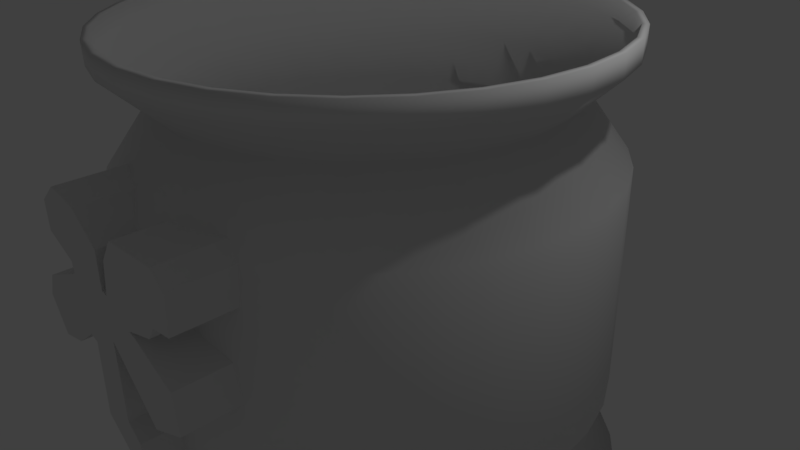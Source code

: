 # Source: luckpotion.blend  (saved by Blender 2.77.0; exported with 4.5.12 LTS)
import bpy
from mathutils import Matrix  # noqa: F401  (used for matrix-valued properties, if any)

bpy.ops.wm.read_factory_settings(use_empty=True)
scene = bpy.context.scene
scene.name = 'Scene'

# ---- collections
col_collection_1 = bpy.data.collections.new('Collection 1'); scene.collection.children.link(col_collection_1)

# ---- world
world_world = bpy.data.worlds.new('World'); scene.world = world_world
world_world.color = (0.05088, 0.05088, 0.05088)
world_world.use_sun_shadow = False
world_world.sun_shadow_jitter_overblur = 0.0
world_world.cycles.sampling_method = 'MANUAL'

# ---- cameras
cam_camera = bpy.data.cameras.new('Camera')
cam_camera.clip_end = 100.0
cam_camera.lens = 35.0
cam_camera.sensor_width = 32.0
cam_camera.sensor_height = 18.0
cam_camera.ortho_scale = 7.314
cam_camera.dof.focus_distance = 0.0
cam_camera.dof.aperture_fstop = 128.0

# ---- lights
light_lamp = bpy.data.lights.new('Lamp', 'POINT')
light_lamp.transmission_factor = 0.0
light_lamp.cutoff_distance = 30.0
light_lamp.energy = 100.0
light_lamp.shadow_buffer_clip_start = 1.001
light_lamp.shadow_soft_size = 0.1
light_lamp.shadow_maximum_resolution = 0.006
light_lamp.use_absolute_resolution = True

# ---- meshes
me_cube_001 = bpy.data.meshes.new('Cube.001')
me_cube_001.from_pydata([(1.222, 0.115, 0.1976), (0.713, 0.115, -0.007189), (1.222, 1.0, 0.1976), (0.713, 1.0, -0.007189), (1.159, 0.115, 0.689), (0.5847, 0.115, 1.0), (1.159, 1.0, 0.689), (0.5847, 1.0, 1.0), (0.467, 0.115, 1.048), (0.467, 1.0, 1.048), (0.8823, 0.115, 1.159), (0.8823, 1.0, 1.159), (1.007, 0.115, 1.332), (1.007, 1.0, 1.332), (1.291, 0.115, 1.36), (1.291, 1.0, 1.36), (1.318, 0.115, 1.838), (1.318, 1.0, 1.838), (1.118, 0.115, 2.018), (1.118, 1.0, 2.018), (0.3493, 0.115, 1.99), (0.3493, 1.0, 1.99), (0.1486, 0.115, 1.706), (0.1486, 1.0, 1.706), (0.07242, 0.115, 1.277), (0.07242, 1.0, 1.277), (-0.01757, 0.115, 1.298), (-0.01757, 1.0, 1.298), (-0.01065, 0.115, 1.761), (-0.01065, 1.0, 1.761), (-0.3914, 0.115, 2.087), (-0.3914, 1.0, 2.087), (-0.8206, 0.115, 2.177), (-0.8206, 1.0, 2.177), (-1.091, 0.115, 1.948), (-1.091, 1.0, 1.948), (-1.084, 0.115, 1.588), (-1.084, 1.0, 1.588), (-0.6683, 0.115, 1.381), (-0.6683, 1.0, 1.381), (-0.6544, 0.115, 1.235), (-0.6544, 1.0, 1.235), (-1.333, 0.115, 0.9446), (-1.333, 1.0, 0.9446), (-1.457, 0.115, 0.647), (-1.457, 1.0, 0.647), (-1.222, 0.115, 0.2178), (-1.222, 1.0, 0.2178), (-0.8621, 0.115, 0.2939), (-0.8621, 1.0, 0.2939), (-0.516, 0.115, 0.5501), (-0.516, 1.0, 0.5501), (-0.3983, 0.115, 0.5085), (-0.3983, 1.0, 0.5085), (-0.426, 0.115, -0.4537), (-0.426, 1.0, -0.4537), (0.2593, 0.115, -1.035), (0.2593, 1.0, -1.035), (0.2455, 0.115, -0.4883), (0.2455, 1.0, -0.4883), (0.03781, 0.115, -0.3014), (0.03781, 1.0, -0.3014), (0.03088, 0.115, 0.7231), (0.03088, 1.0, 0.7231)], [], [(1, 3, 2, 0), (7, 5, 4, 6), (0, 2, 6, 4), (7, 5, 8, 9), (9, 8, 10, 11), (11, 10, 12, 13), (13, 12, 14, 15), (15, 14, 16, 17), (17, 16, 18, 19), (19, 18, 20, 21), (21, 20, 22, 23), (23, 22, 24, 25), (25, 24, 26, 27), (27, 26, 28, 29), (29, 28, 30, 31), (31, 30, 32, 33), (33, 32, 34, 35), (35, 34, 36, 37), (37, 36, 38, 39), (39, 38, 40, 41), (41, 40, 42, 43), (43, 42, 44, 45), (45, 44, 46, 47), (47, 46, 48, 49), (49, 48, 50, 51), (51, 50, 52, 53), (53, 52, 54, 55), (55, 54, 56, 57), (57, 56, 58, 59), (59, 58, 60, 61), (61, 60, 62, 63), (63, 62, 1, 3), (1, 0, 4, 5, 8, 10, 12, 14, 16, 18, 20, 22, 24, 26, 28, 30, 32, 34, 36, 38, 40, 42, 44, 46, 48, 50, 52, 54, 56, 58, 60, 62), (2, 3, 63, 61, 59, 57, 55, 53, 51, 49, 47, 45, 43, 41, 39, 37, 35, 33, 31, 29, 27, 25, 23, 21, 19, 17, 15, 13, 11, 9, 7, 6)])
me_cube_001.use_remesh_preserve_volume = False
me_cube_001.use_remesh_preserve_attributes = False
me_cube_001.use_mirror_vertex_groups = False
me_cube_001.update()
me_circle = bpy.data.meshes.new('Circle')
me_circle.from_pydata([(-1.187e-07, 2.85e-07, 0.06693), (0.0, 1.0, 0.07139), (-0.1951, 0.9808, 0.07139), (-0.3827, 0.9239, 0.07139), (-0.5556, 0.8315, 0.07139), (-0.7071, 0.7071, 0.07139), (-0.8315, 0.5556, 0.07139), (-0.9239, 0.3827, 0.07139), (-0.9808, 0.1951, 0.07139), (-1.0, 7.55e-08, 0.07139), (-0.9808, -0.1951, 0.07139), (-0.9239, -0.3827, 0.07139), (-0.8315, -0.5556, 0.07139), (-0.7071, -0.7071, 0.07139), (-0.5556, -0.8315, 0.07139), (-0.3827, -0.9239, 0.07139), (-0.1951, -0.9808, 0.07139), (3.258e-07, -1.0, 0.07139), (0.1951, -0.9808, 0.07139), (0.3827, -0.9239, 0.07139), (0.5556, -0.8315, 0.07139), (0.7071, -0.7071, 0.07139), (0.8315, -0.5556, 0.07139), (0.9239, -0.3827, 0.07139), (0.9808, -0.1951, 0.07139), (1.0, 9.656e-07, 0.07139), (0.9808, 0.1951, 0.07139), (0.9239, 0.3827, 0.07139), (0.8315, 0.5556, 0.07139), (0.7071, 0.7071, 0.07139), (0.5556, 0.8315, 0.07139), (0.3827, 0.9239, 0.07139), (0.1951, 0.9808, 0.07139), (-2.209e-08, 0.814, 0.2722), (-0.1588, 0.7984, 0.2722), (-0.3115, 0.752, 0.2722), (-0.4522, 0.6768, 0.2722), (-0.5756, 0.5756, 0.2722), (-0.6768, 0.4522, 0.2722), (-0.752, 0.3115, 0.2722), (-0.7984, 0.1588, 0.2722), (-0.814, 1.145e-07, 0.2722), (-0.7984, -0.1588, 0.2722), (-0.752, -0.3115, 0.2722), (-0.6768, -0.4522, 0.2722), (-0.5756, -0.5756, 0.2722), (-0.4522, -0.6768, 0.2722), (-0.3115, -0.752, 0.2722), (-0.1588, -0.7984, 0.2722), (2.431e-07, -0.814, 0.2722), (0.1588, -0.7984, 0.2722), (0.3115, -0.752, 0.2722), (0.4522, -0.6768, 0.2722), (0.5756, -0.5756, 0.2722), (0.6768, -0.4522, 0.2722), (0.752, -0.3115, 0.2722), (0.7984, -0.1588, 0.2722), (0.814, 8.39e-07, 0.2722), (0.7984, 0.1588, 0.2722), (0.752, 0.3115, 0.2722), (0.6768, 0.4522, 0.2722), (0.5756, 0.5756, 0.2722), (0.4522, 0.6768, 0.2722), (0.3115, 0.752, 0.2722), (0.1588, 0.7984, 0.2722), (-1.166e-08, 0.9375, 0.5131), (-0.1829, 0.9195, 0.5131), (-0.3588, 0.8661, 0.5131), (-0.5208, 0.7795, 0.5131), (-0.6629, 0.6629, 0.5131), (-0.7795, 0.5208, 0.5131), (-0.8661, 0.3588, 0.5131), (-0.9195, 0.1829, 0.5131), (-0.9375, 8.266e-08, 0.5131), (-0.9195, -0.1829, 0.5131), (-0.8661, -0.3588, 0.5131), (-0.7795, -0.5208, 0.5131), (-0.6629, -0.6629, 0.5131), (-0.5208, -0.7795, 0.5131), (-0.3588, -0.8661, 0.5131), (-0.1829, -0.9195, 0.5131), (2.938e-07, -0.9375, 0.5131), (0.1829, -0.9195, 0.5131), (0.3588, -0.8661, 0.5131), (0.5208, -0.7795, 0.5131), (0.6629, -0.6629, 0.5131), (0.7795, -0.5208, 0.5131), (0.8661, -0.3588, 0.5131), (0.9195, -0.1829, 0.5131), (0.9375, 9.171e-07, 0.5131), (0.9195, 0.1829, 0.5131), (0.8661, 0.3588, 0.5131), (0.7795, 0.5208, 0.5131), (0.6629, 0.6629, 0.5131), (0.5208, 0.7795, 0.5131), (0.3588, 0.8661, 0.5131), (0.1829, 0.9195, 0.5131), (-1.166e-08, 0.9375, 1.406), (-0.1829, 0.9195, 1.406), (-0.3588, 0.8661, 1.406), (-0.5208, 0.7795, 1.406), (-0.6629, 0.6629, 1.406), (-0.7795, 0.5208, 1.406), (-0.8661, 0.3588, 1.406), (-0.9195, 0.1829, 1.406), (-0.9375, 8.266e-08, 1.406), (-0.9195, -0.1829, 1.406), (-0.8661, -0.3588, 1.406), (-0.7795, -0.5208, 1.406), (-0.6629, -0.6629, 1.406), (-0.5208, -0.7795, 1.406), (-0.3588, -0.8661, 1.406), (-0.1829, -0.9195, 1.406), (2.938e-07, -0.9375, 1.406), (0.1829, -0.9195, 1.406), (0.3588, -0.8661, 1.406), (0.5208, -0.7795, 1.406), (0.6629, -0.6629, 1.406), (0.7795, -0.5208, 1.406), (0.8661, -0.3588, 1.406), (0.9195, -0.1829, 1.406), (0.9375, 9.171e-07, 1.406), (0.9195, 0.1829, 1.406), (0.8661, 0.3588, 1.406), (0.7795, 0.5208, 1.406), (0.6629, 0.6629, 1.406), (0.5208, 0.7795, 1.406), (0.3588, 0.8661, 1.406), (0.1829, 0.9195, 1.406), (-4.378e-08, 0.7522, 1.669), (-0.1467, 0.7378, 1.669), (-0.2879, 0.695, 1.669), (-0.4179, 0.6254, 1.669), (-0.5319, 0.5319, 1.669), (-0.6254, 0.4179, 1.669), (-0.695, 0.2879, 1.669), (-0.7378, 0.1468, 1.669), (-0.7522, 1.249e-07, 1.669), (-0.7378, -0.1467, 1.669), (-0.695, -0.2879, 1.669), (-0.6254, -0.4179, 1.669), (-0.5319, -0.5319, 1.669), (-0.4179, -0.6254, 1.669), (-0.2879, -0.695, 1.669), (-0.1467, -0.7378, 1.669), (2.013e-07, -0.7522, 1.669), (0.1468, -0.7378, 1.669), (0.2879, -0.695, 1.669), (0.4179, -0.6254, 1.669), (0.5319, -0.5319, 1.669), (0.6254, -0.4179, 1.669), (0.695, -0.2879, 1.669), (0.7378, -0.1467, 1.669), (0.7522, 7.944e-07, 1.669), (0.7378, 0.1468, 1.669), (0.695, 0.2879, 1.669), (0.6254, 0.4179, 1.669), (0.5319, 0.5319, 1.669), (0.4179, 0.6254, 1.669), (0.2879, 0.695, 1.669), (0.1467, 0.7378, 1.669), (-2.348e-08, 0.9354, 1.847), (-0.1825, 0.9174, 1.847), (-0.358, 0.8642, 1.847), (-0.5197, 0.7777, 1.847), (-0.6614, 0.6614, 1.847), (-0.7777, 0.5197, 1.847), (-0.8642, 0.358, 1.847), (-0.9174, 0.1825, 1.847), (-0.9354, 8.813e-08, 1.847), (-0.9174, -0.1825, 1.847), (-0.8642, -0.358, 1.847), (-0.7777, -0.5197, 1.847), (-0.6614, -0.6614, 1.847), (-0.5197, -0.7777, 1.847), (-0.358, -0.8642, 1.847), (-0.1825, -0.9174, 1.847), (2.813e-07, -0.9354, 1.847), (0.1825, -0.9174, 1.847), (0.358, -0.8642, 1.847), (0.5197, -0.7777, 1.847), (0.6614, -0.6614, 1.847), (0.7777, -0.5197, 1.847), (0.8642, -0.358, 1.847), (0.9174, -0.1825, 1.847), (0.9354, 9.207e-07, 1.847), (0.9174, 0.1825, 1.847), (0.8642, 0.358, 1.847), (0.7777, 0.5197, 1.847), (0.6614, 0.6614, 1.847), (0.5197, 0.7777, 1.847), (0.358, 0.8642, 1.847), (0.1825, 0.9174, 1.847), (-2.348e-08, 0.9354, 1.923), (-0.1825, 0.9174, 1.923), (-0.358, 0.8642, 1.923), (-0.5197, 0.7777, 1.923), (-0.6614, 0.6614, 1.923), (-0.7777, 0.5197, 1.923), (-0.8642, 0.358, 1.923), (-0.9174, 0.1825, 1.923), (-0.9354, 8.813e-08, 1.923), (-0.9174, -0.1825, 1.923), (-0.8642, -0.358, 1.923), (-0.7777, -0.5197, 1.923), (-0.6614, -0.6614, 1.923), (-0.5197, -0.7777, 1.923), (-0.358, -0.8642, 1.923), (-0.1825, -0.9174, 1.923), (2.813e-07, -0.9354, 1.923), (0.1825, -0.9174, 1.923), (0.358, -0.8642, 1.923), (0.5197, -0.7777, 1.923), (0.6614, -0.6614, 1.923), (0.7777, -0.5197, 1.923), (0.8642, -0.358, 1.923), (0.9174, -0.1825, 1.923), (0.9354, 9.207e-07, 1.923), (0.9174, 0.1825, 1.923), (0.8642, 0.358, 1.923), (0.7777, 0.5197, 1.923), (0.6614, 0.6614, 1.923), (0.5197, 0.7777, 1.923), (0.358, 0.8642, 1.923), (0.1825, 0.9174, 1.923)], [], [(0, 7, 8), (0, 21, 22), (0, 8, 9), (0, 22, 23), (0, 9, 10), (0, 23, 24), (0, 10, 11), (0, 24, 25), (0, 11, 12), (0, 25, 26), (0, 12, 13), (0, 26, 27), (0, 13, 14), (0, 27, 28), (0, 14, 15), (0, 1, 2), (0, 28, 29), (0, 15, 16), (0, 2, 3), (0, 29, 30), (0, 16, 17), (0, 3, 4), (0, 30, 31), (0, 17, 18), (0, 4, 5), (0, 31, 32), (0, 18, 19), (0, 5, 6), (0, 32, 1), (0, 19, 20), (0, 6, 7), (0, 20, 21), (16, 15, 47, 48), (3, 2, 34, 35), (30, 29, 61, 62), (17, 16, 48, 49), (4, 3, 35, 36), (31, 30, 62, 63), (18, 17, 49, 50), (5, 4, 36, 37), (32, 31, 63, 64), (19, 18, 50, 51), (6, 5, 37, 38), (1, 32, 64, 33), (20, 19, 51, 52), (7, 6, 38, 39), (21, 20, 52, 53), (8, 7, 39, 40), (22, 21, 53, 54), (9, 8, 40, 41), (23, 22, 54, 55), (10, 9, 41, 42), (24, 23, 55, 56), (11, 10, 42, 43), (25, 24, 56, 57), (12, 11, 43, 44), (26, 25, 57, 58), (13, 12, 44, 45), (27, 26, 58, 59), (14, 13, 45, 46), (28, 27, 59, 60), (15, 14, 46, 47), (2, 1, 33, 34), (29, 28, 60, 61), (51, 50, 82, 83), (38, 37, 69, 70), (33, 64, 96, 65), (52, 51, 83, 84), (39, 38, 70, 71), (53, 52, 84, 85), (40, 39, 71, 72), (54, 53, 85, 86), (41, 40, 72, 73), (55, 54, 86, 87), (42, 41, 73, 74), (56, 55, 87, 88), (43, 42, 74, 75), (57, 56, 88, 89), (44, 43, 75, 76), (58, 57, 89, 90), (45, 44, 76, 77), (59, 58, 90, 91), (46, 45, 77, 78), (60, 59, 91, 92), (47, 46, 78, 79), (34, 33, 65, 66), (61, 60, 92, 93), (48, 47, 79, 80), (35, 34, 66, 67), (62, 61, 93, 94), (49, 48, 80, 81), (36, 35, 67, 68), (63, 62, 94, 95), (50, 49, 81, 82), (37, 36, 68, 69), (64, 63, 95, 96), (86, 85, 117, 118), (73, 72, 104, 105), (87, 86, 118, 119), (74, 73, 105, 106), (88, 87, 119, 120), (75, 74, 106, 107), (89, 88, 120, 121), (76, 75, 107, 108), (90, 89, 121, 122), (77, 76, 108, 109), (91, 90, 122, 123), (78, 77, 109, 110), (92, 91, 123, 124), (79, 78, 110, 111), (66, 65, 97, 98), (93, 92, 124, 125), (80, 79, 111, 112), (67, 66, 98, 99), (94, 93, 125, 126), (81, 80, 112, 113), (68, 67, 99, 100), (95, 94, 126, 127), (82, 81, 113, 114), (69, 68, 100, 101), (96, 95, 127, 128), (83, 82, 114, 115), (70, 69, 101, 102), (65, 96, 128, 97), (84, 83, 115, 116), (71, 70, 102, 103), (85, 84, 116, 117), (72, 71, 103, 104), (121, 120, 152, 153), (108, 107, 139, 140), (122, 121, 153, 154), (109, 108, 140, 141), (123, 122, 154, 155), (110, 109, 141, 142), (124, 123, 155, 156), (111, 110, 142, 143), (98, 97, 129, 130), (125, 124, 156, 157), (112, 111, 143, 144), (99, 98, 130, 131), (126, 125, 157, 158), (113, 112, 144, 145), (100, 99, 131, 132), (127, 126, 158, 159), (114, 113, 145, 146), (101, 100, 132, 133), (128, 127, 159, 160), (115, 114, 146, 147), (102, 101, 133, 134), (97, 128, 160, 129), (116, 115, 147, 148), (103, 102, 134, 135), (117, 116, 148, 149), (104, 103, 135, 136), (118, 117, 149, 150), (105, 104, 136, 137), (119, 118, 150, 151), (106, 105, 137, 138), (120, 119, 151, 152), (107, 106, 138, 139), (156, 155, 187, 188), (143, 142, 174, 175), (130, 129, 161, 162), (157, 156, 188, 189), (144, 143, 175, 176), (131, 130, 162, 163), (158, 157, 189, 190), (145, 144, 176, 177), (132, 131, 163, 164), (159, 158, 190, 191), (146, 145, 177, 178), (133, 132, 164, 165), (160, 159, 191, 192), (147, 146, 178, 179), (134, 133, 165, 166), (129, 160, 192, 161), (148, 147, 179, 180), (135, 134, 166, 167), (149, 148, 180, 181), (136, 135, 167, 168), (150, 149, 181, 182), (137, 136, 168, 169), (151, 150, 182, 183), (138, 137, 169, 170), (152, 151, 183, 184), (139, 138, 170, 171), (153, 152, 184, 185), (140, 139, 171, 172), (154, 153, 185, 186), (141, 140, 172, 173), (155, 154, 186, 187), (142, 141, 173, 174), (191, 190, 222, 223), (178, 177, 209, 210), (165, 164, 196, 197), (192, 191, 223, 224), (179, 178, 210, 211), (166, 165, 197, 198), (161, 192, 224, 193), (180, 179, 211, 212), (167, 166, 198, 199), (181, 180, 212, 213), (168, 167, 199, 200), (182, 181, 213, 214), (169, 168, 200, 201), (183, 182, 214, 215), (170, 169, 201, 202), (184, 183, 215, 216), (171, 170, 202, 203), (185, 184, 216, 217), (172, 171, 203, 204), (186, 185, 217, 218), (173, 172, 204, 205), (187, 186, 218, 219), (174, 173, 205, 206), (188, 187, 219, 220), (175, 174, 206, 207), (162, 161, 193, 194), (189, 188, 220, 221), (176, 175, 207, 208), (163, 162, 194, 195), (190, 189, 221, 222), (177, 176, 208, 209), (164, 163, 195, 196)])
me_circle.polygons.foreach_set('use_smooth', [True] * 224)
me_circle.use_remesh_preserve_volume = False
me_circle.use_remesh_preserve_attributes = False
me_circle.use_mirror_vertex_groups = False
me_circle.update()
me_circle_001 = bpy.data.meshes.new('Circle.001')
me_circle_001.from_pydata([(-8.244e-09, 0.9413, 0.09681), (-0.1836, 0.9232, 0.09681), (-0.3602, 0.8696, 0.09681), (-0.5229, 0.7826, 0.09681), (-0.6656, 0.6656, 0.09681), (-0.7826, 0.5229, 0.09681), (-0.8696, 0.3602, 0.09681), (-0.9232, 0.1836, 0.09681), (-0.9413, 8.854e-08, 0.09681), (-0.9232, -0.1836, 0.09681), (-0.8696, -0.3602, 0.09681), (-0.7826, -0.5229, 0.09681), (-0.6656, -0.6656, 0.09681), (-0.5229, -0.7826, 0.09681), (-0.3602, -0.8696, 0.09681), (-0.1836, -0.9232, 0.09681), (2.985e-07, -0.9413, 0.09681), (0.1836, -0.9232, 0.09681), (0.3602, -0.8696, 0.09681), (0.5229, -0.7826, 0.09681), (0.6656, -0.6656, 0.09681), (0.7826, -0.5229, 0.09681), (0.8696, -0.3602, 0.09681), (0.9232, -0.1836, 0.09681), (0.9413, 9.264e-07, 0.09681), (0.9232, 0.1836, 0.09681), (0.8696, 0.3602, 0.09681), (0.7826, 0.5229, 0.09681), (0.6656, 0.6656, 0.09681), (0.5229, 0.7826, 0.09681), (0.3602, 0.8696, 0.09681), (0.1836, 0.9232, 0.09681), (-2.903e-08, 0.7662, 0.2858), (-0.1495, 0.7515, 0.2858), (-0.2932, 0.7079, 0.2858), (-0.4257, 0.6371, 0.2858), (-0.5418, 0.5418, 0.2858), (-0.6371, 0.4257, 0.2858), (-0.7079, 0.2932, 0.2858), (-0.7515, 0.1495, 0.2858), (-0.7662, 1.252e-07, 0.2858), (-0.7515, -0.1495, 0.2858), (-0.7079, -0.2932, 0.2858), (-0.6371, -0.4257, 0.2858), (-0.5418, -0.5418, 0.2858), (-0.4257, -0.6371, 0.2858), (-0.2932, -0.7079, 0.2858), (-0.1495, -0.7515, 0.2858), (2.206e-07, -0.7662, 0.2858), (0.1495, -0.7515, 0.2858), (0.2932, -0.7079, 0.2858), (0.4257, -0.6371, 0.2858), (0.5418, -0.5418, 0.2858), (0.6371, -0.4257, 0.2858), (0.7079, -0.2932, 0.2858), (0.7515, -0.1495, 0.2858), (0.7662, 8.072e-07, 0.2858), (0.7515, 0.1495, 0.2858), (0.7079, 0.2932, 0.2858), (0.6371, 0.4257, 0.2858), (0.5418, 0.5418, 0.2858), (0.4257, 0.6371, 0.2858), (0.2932, 0.7079, 0.2858), (0.1495, 0.7515, 0.2858), (-1.922e-08, 0.8824, 0.5126), (-0.1722, 0.8655, 0.5126), (-0.3377, 0.8153, 0.5126), (-0.4903, 0.7337, 0.5126), (-0.624, 0.624, 0.5126), (-0.7337, 0.4903, 0.5126), (-0.8153, 0.3377, 0.5126), (-0.8655, 0.1722, 0.5126), (-0.8824, 9.528e-08, 0.5126), (-0.8655, -0.1722, 0.5126), (-0.8153, -0.3377, 0.5126), (-0.7337, -0.4903, 0.5126), (-0.624, -0.624, 0.5126), (-0.4903, -0.7337, 0.5126), (-0.3377, -0.8153, 0.5126), (-0.1722, -0.8655, 0.5126), (2.683e-07, -0.8824, 0.5126), (0.1722, -0.8655, 0.5126), (0.3377, -0.8153, 0.5126), (0.4903, -0.7337, 0.5126), (0.624, -0.624, 0.5126), (0.7337, -0.4903, 0.5126), (0.8153, -0.3377, 0.5126), (0.8655, -0.1722, 0.5126), (0.8824, 8.807e-07, 0.5126), (0.8655, 0.1722, 0.5126), (0.8153, 0.3377, 0.5126), (0.7337, 0.4903, 0.5126), (0.624, 0.624, 0.5126), (0.4903, 0.7337, 0.5126), (0.3377, 0.8153, 0.5126), (0.1722, 0.8655, 0.5126), (-1.922e-08, 0.8824, 1.122), (-0.1722, 0.8655, 1.122), (-0.3377, 0.8153, 1.122), (-0.4903, 0.7337, 1.122), (-0.624, 0.624, 1.122), (-0.7337, 0.4903, 1.122), (-0.8153, 0.3377, 1.122), (-0.8655, 0.1722, 1.122), (-0.8824, 9.528e-08, 1.122), (-0.8655, -0.1722, 1.122), (-0.8153, -0.3377, 1.122), (-0.7337, -0.4903, 1.122), (-0.624, -0.624, 1.122), (-0.4903, -0.7337, 1.122), (-0.3377, -0.8153, 1.122), (-0.1722, -0.8655, 1.122), (2.683e-07, -0.8824, 1.122), (0.1722, -0.8655, 1.122), (0.3377, -0.8153, 1.122), (0.4903, -0.7337, 1.122), (0.624, -0.624, 1.122), (0.7337, -0.4903, 1.122), (0.8153, -0.3377, 1.122), (0.8655, -0.1722, 1.122), (0.8824, 8.807e-07, 1.122), (0.8655, 0.1722, 1.122), (0.8153, 0.3377, 1.122), (0.7337, 0.4903, 1.122), (0.624, 0.624, 1.122), (0.4903, 0.7337, 1.122), (0.3377, 0.8153, 1.122), (0.1722, 0.8655, 1.122), (-1.234e-07, 3.166e-07, 0.07896), (-1.057e-07, 2.943e-07, 1.144)], [], [(15, 14, 46, 47), (2, 1, 33, 34), (29, 28, 60, 61), (16, 15, 47, 48), (3, 2, 34, 35), (30, 29, 61, 62), (17, 16, 48, 49), (4, 3, 35, 36), (31, 30, 62, 63), (18, 17, 49, 50), (5, 4, 36, 37), (0, 31, 63, 32), (19, 18, 50, 51), (6, 5, 37, 38), (20, 19, 51, 52), (7, 6, 38, 39), (21, 20, 52, 53), (8, 7, 39, 40), (22, 21, 53, 54), (9, 8, 40, 41), (23, 22, 54, 55), (10, 9, 41, 42), (24, 23, 55, 56), (11, 10, 42, 43), (25, 24, 56, 57), (12, 11, 43, 44), (26, 25, 57, 58), (13, 12, 44, 45), (27, 26, 58, 59), (14, 13, 45, 46), (1, 0, 32, 33), (28, 27, 59, 60), (50, 49, 81, 82), (37, 36, 68, 69), (32, 63, 95, 64), (51, 50, 82, 83), (38, 37, 69, 70), (52, 51, 83, 84), (39, 38, 70, 71), (53, 52, 84, 85), (40, 39, 71, 72), (54, 53, 85, 86), (41, 40, 72, 73), (55, 54, 86, 87), (42, 41, 73, 74), (56, 55, 87, 88), (43, 42, 74, 75), (57, 56, 88, 89), (44, 43, 75, 76), (58, 57, 89, 90), (45, 44, 76, 77), (59, 58, 90, 91), (46, 45, 77, 78), (33, 32, 64, 65), (60, 59, 91, 92), (47, 46, 78, 79), (34, 33, 65, 66), (61, 60, 92, 93), (48, 47, 79, 80), (35, 34, 66, 67), (62, 61, 93, 94), (49, 48, 80, 81), (36, 35, 67, 68), (63, 62, 94, 95), (85, 84, 116, 117), (72, 71, 103, 104), (86, 85, 117, 118), (73, 72, 104, 105), (87, 86, 118, 119), (74, 73, 105, 106), (88, 87, 119, 120), (75, 74, 106, 107), (89, 88, 120, 121), (76, 75, 107, 108), (90, 89, 121, 122), (77, 76, 108, 109), (91, 90, 122, 123), (78, 77, 109, 110), (65, 64, 96, 97), (92, 91, 123, 124), (79, 78, 110, 111), (66, 65, 97, 98), (93, 92, 124, 125), (80, 79, 111, 112), (67, 66, 98, 99), (94, 93, 125, 126), (81, 80, 112, 113), (68, 67, 99, 100), (95, 94, 126, 127), (82, 81, 113, 114), (69, 68, 100, 101), (64, 95, 127, 96), (83, 82, 114, 115), (70, 69, 101, 102), (84, 83, 115, 116), (71, 70, 102, 103), (25, 26, 128), (12, 13, 128), (26, 27, 128), (13, 14, 128), (0, 1, 128), (27, 28, 128), (14, 15, 128), (1, 2, 128), (28, 29, 128), (15, 16, 128), (2, 3, 128), (29, 30, 128), (16, 17, 128), (3, 4, 128), (30, 31, 128), (17, 18, 128), (4, 5, 128), (31, 0, 128), (18, 19, 128), (5, 6, 128), (19, 20, 128), (6, 7, 128), (20, 21, 128), (7, 8, 128), (21, 22, 128), (8, 9, 128), (22, 23, 128), (9, 10, 128), (23, 24, 128), (10, 11, 128), (24, 25, 128), (11, 12, 128), (123, 122, 129), (110, 109, 129), (97, 96, 129), (124, 123, 129), (111, 110, 129), (98, 97, 129), (125, 124, 129), (112, 111, 129), (99, 98, 129), (126, 125, 129), (113, 112, 129), (100, 99, 129), (127, 126, 129), (114, 113, 129), (101, 100, 129), (96, 127, 129), (115, 114, 129), (102, 101, 129), (116, 115, 129), (103, 102, 129), (117, 116, 129), (104, 103, 129), (118, 117, 129), (105, 104, 129), (119, 118, 129), (106, 105, 129), (120, 119, 129), (107, 106, 129), (121, 120, 129), (108, 107, 129), (122, 121, 129), (109, 108, 129)])
me_circle_001.polygons.foreach_set('use_smooth', [True] * 160)
me_circle_001.use_remesh_preserve_volume = False
me_circle_001.use_remesh_preserve_attributes = False
me_circle_001.use_mirror_vertex_groups = False
me_circle_001.update()

# ---- objects
ob_cube = bpy.data.objects.new('Cube', me_cube_001)
ob_circle = bpy.data.objects.new('Circle', me_circle)
ob_lamp = bpy.data.objects.new('Lamp', light_lamp)
ob_camera = bpy.data.objects.new('Camera', cam_camera)
ob_circle_001 = bpy.data.objects.new('Circle.001', me_circle_001)

# ---- transforms, parenting, visibility, modifiers, constraints
ob_cube.location = (-0.009359, -3.677, -0.3775)
ob_cube.lineart.crease_threshold = 0.0
ob_circle.location = (0.0, 0.0, -3.086)
ob_circle.scale = (3.217, 3.217, 3.217)
ob_circle.lineart.crease_threshold = 0.0
_m = ob_circle.modifiers.new('Solidify', 'SOLIDIFY')
_m.thickness = 0.025
_m.nonmanifold_thickness_mode = 'FIXED'
_m.nonmanifold_merge_threshold = 0.0003
ob_lamp.location = (4.076, 1.005, 5.904)
ob_lamp.rotation_euler = (0.6503, 0.05522, 1.866)
ob_lamp.lock_rotations_4d = False
ob_lamp.empty_display_type = 'ARROWS'
ob_lamp.color = (0.0, 0.0, 0.0, 0.0)
ob_lamp.lineart.crease_threshold = 0.0
ob_camera.location = (7.481, -6.508, 5.344)
ob_camera.rotation_euler = (1.109, 0.01082, 0.8149)
ob_camera.lock_rotations_4d = False
ob_camera.empty_display_type = 'ARROWS'
ob_camera.color = (0.0, 0.0, 0.0, 0.0)
ob_camera.display_type = 'WIRE'
ob_camera.lineart.crease_threshold = 0.0
ob_circle_001.location = (0.0, 0.0, -3.086)
ob_circle_001.scale = (3.217, 3.217, 3.217)
ob_circle_001.lineart.crease_threshold = 0.0

# ---- collection membership
col_collection_1.objects.link(ob_cube)
col_collection_1.objects.link(ob_circle)
col_collection_1.objects.link(ob_lamp)
col_collection_1.objects.link(ob_camera)
col_collection_1.objects.link(ob_circle_001)

# ---- scene / render settings (as saved in the file)
scene.camera = ob_camera
scene.frame_start = 1; scene.frame_end = 250; scene.frame_set(0)
scene.render.engine = 'BLENDER_EEVEE_NEXT'
scene.render.resolution_percentage = 50
scene.render.dither_intensity = 0.0
scene.cycles.use_denoising = False
scene.cycles.samples = 128
scene.cycles.sampling_pattern = 'TABULATED_SOBOL'
scene.cycles.light_sampling_threshold = 0.0
scene.cycles.use_adaptive_sampling = False
scene.cycles.use_light_tree = False
scene.cycles.blur_glossy = 0.0
scene.cycles.sample_clamp_indirect = 0.0
scene.view_settings.view_transform = 'Standard'
bpy.context.view_layer.update()
